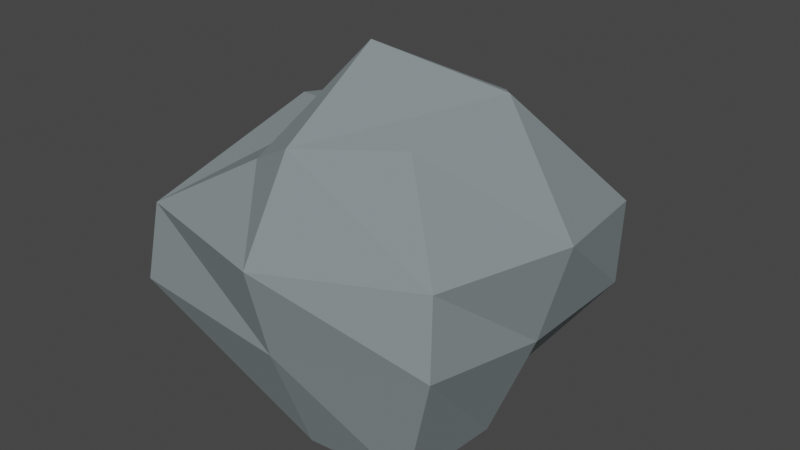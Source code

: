 # Source: rock1.blend  (saved by Blender 2.80.75; exported with 4.5.12 LTS)
import bpy
from mathutils import Matrix  # noqa: F401  (used for matrix-valued properties, if any)

bpy.ops.wm.read_factory_settings(use_empty=True)
scene = bpy.context.scene
scene.name = 'Scene'

# ---- collections
col_collection = bpy.data.collections.new('Collection'); scene.collection.children.link(col_collection)

# ---- materials (node trees are filled in below, after node groups)
mat_material = bpy.data.materials.new('Material')
mat_material.alpha_threshold = 0.0
mat_material.use_transparent_shadow = False
mat_material.line_color = (0.0, 0.0, 0.0, 1.0)

# ---- material node trees
mat_material.use_nodes = True; mat_material.node_tree.nodes.clear()
_N = mat_material.node_tree.nodes; _L = mat_material.node_tree.links
n0 = _N.new('ShaderNodeOutputMaterial'); n0.name = 'Material Output'; n0.location = (300, 300)
n1 = _N.new('ShaderNodeBsdfPrincipled'); n1.name = 'Principled BSDF'; n1.location = (10, 300)
n1.distribution = 'GGX'
n1.subsurface_method = 'BURLEY'
n1.inputs[0].default_value = (0.2138, 0.2533, 0.2662, 1.0)
n1.inputs[2].default_value = 1.0
n1.inputs[3].default_value = 1.45
n1.inputs[27].default_value = (0.0, 0.0, 0.0, 1.0)
n1.inputs[28].default_value = 1.0
_L.new(n1.outputs[0], n0.inputs[0])
n0.is_active_output = True

# ---- world
world_world = bpy.data.worlds.new('World'); scene.world = world_world
world_world.use_nodes = True; world_world.node_tree.nodes.clear()
_N = world_world.node_tree.nodes; _L = world_world.node_tree.links
n0 = _N.new('ShaderNodeOutputWorld'); n0.name = 'World Output'; n0.location = (300, 300)
n1 = _N.new('ShaderNodeBackground'); n1.name = 'Background'; n1.location = (10, 300)
n1.inputs[0].default_value = (0.05088, 0.05088, 0.05088, 1.0)
_L.new(n1.outputs[0], n0.inputs[0])
n0.is_active_output = True
world_world.color = (0.05088, 0.05088, 0.05088)
world_world.use_sun_shadow = False
world_world.sun_shadow_jitter_overblur = 0.0

# ---- meshes
me_cube = bpy.data.meshes.new('Cube')
me_cube.from_pydata([(0.4495, 0.5225, 0.9054), (0.4369, 0.4057, -0.6091), (0.4213, -0.4524, 1.0), (0.5555, -0.6657, -0.6551), (-0.5726, 0.6149, 0.8145), (-0.7382, 0.7318, -0.6551), (-0.317, -0.711, 0.8386), (-0.6051, -0.4708, -0.6551), (-0.7382, 0.009298, -0.6551), (0.5955, 0.08364, 1.174), (-0.3056, -0.04755, 0.9252), (0.6003, 0.007881, -0.6551), (-0.03369, 0.7318, -0.6551), (-0.03406, -0.802, 0.9931), (-0.03369, -0.7132, -0.6551), (0.1381, 0.8057, 0.8986), (-0.02486, 0.0, -0.5162), (-0.04141, -0.1545, 1.349), (0.869, 0.8185, 0.0), (-0.9511, -0.9493, 0.05797), (0.7926, -0.8059, 0.1031), (-0.9644, 0.796, 0.1309), (0.869, 0.0002737, 0.0), (-0.8533, 0.01943, 0.1375), (-0.02486, 1.0, 0.0), (-0.02486, -1.0, 0.0), (-0.89, -0.8963, 0.4974), (0.9106, 0.7639, 0.5056), (0.7424, -0.7226, 0.5056), (-0.8946, 0.6863, 0.6765), (0.9962, 0.06218, 0.5352), (-0.7127, 0.09132, 0.869), (-0.02614, 1.142, 0.5056), (-0.02614, -1.141, 0.5056)], [], [(17, 10, 6, 13), (33, 13, 6, 26), (31, 10, 4, 29), (16, 11, 3, 14), (30, 9, 2, 28), (32, 15, 0, 27), (27, 0, 9, 30), (12, 1, 11, 16), (26, 6, 10, 31), (15, 4, 10, 17), (0, 15, 17, 9), (5, 12, 16, 8), (29, 4, 15, 32), (8, 16, 14, 7), (28, 2, 13, 33), (9, 17, 13, 2), (3, 20, 25, 14), (5, 21, 24, 12), (7, 19, 23, 8), (1, 18, 22, 11), (12, 24, 18, 1), (11, 22, 20, 3), (8, 23, 21, 5), (14, 25, 19, 7), (20, 28, 33, 25), (21, 29, 32, 24), (19, 26, 31, 23), (18, 27, 30, 22), (24, 32, 27, 18), (22, 30, 28, 20), (23, 31, 29, 21), (25, 33, 26, 19)])
_uv = me_cube.uv_layers.new(name='UVMap')
_uv.uv.foreach_set('vector', [0.5031, 0.125, 0.625, 0.125, 0.625, 0.25, 0.5031, 0.25, 0.5632, 0.3781, 0.625, 0.3781, 0.625, 0.5, 0.5632, 0.5, 0.5632, 0.625, 0.625, 0.625, 0.625, 0.75, 0.5632, 0.75, 0.4969, 0.875, 0.625, 0.875, 0.625, 1.0, 0.4969, 1.0, 0.3132, 0.625, 0.375, 0.625, 0.375, 0.75, 0.3132, 0.75, 0.8132, 0.6219, 0.875, 0.6219, 0.875, 0.75, 0.8132, 0.75, 0.3132, 0.5, 0.375, 0.5, 0.375, 0.625, 0.3132, 0.625, 0.4969, 0.75, 0.625, 0.75, 0.625, 0.875, 0.4969, 0.875, 0.5632, 0.5, 0.625, 0.5, 0.625, 0.625, 0.5632, 0.625, 0.5031, 0.0, 0.625, 0.0, 0.625, 0.125, 0.5031, 0.125, 0.375, 0.0, 0.5031, 0.0, 0.5031, 0.125, 0.375, 0.125, 0.375, 0.75, 0.4969, 0.75, 0.4969, 0.875, 0.375, 0.875, 0.8132, 0.5, 0.875, 0.5, 0.875, 0.6219, 0.8132, 0.6219, 0.375, 0.875, 0.4969, 0.875, 0.4969, 1.0, 0.375, 1.0, 0.5632, 0.25, 0.625, 0.25, 0.625, 0.3781, 0.5632, 0.3781, 0.375, 0.125, 0.5031, 0.125, 0.5031, 0.25, 0.375, 0.25, 0.375, 0.25, 0.5, 0.25, 0.5, 0.3781, 0.375, 0.3781, 0.625, 0.5, 0.75, 0.5, 0.75, 0.6219, 0.625, 0.6219, 0.375, 0.5, 0.5, 0.5, 0.5, 0.625, 0.375, 0.625, 0.125, 0.5, 0.25, 0.5, 0.25, 0.625, 0.125, 0.625, 0.625, 0.6219, 0.75, 0.6219, 0.75, 0.75, 0.625, 0.75, 0.125, 0.625, 0.25, 0.625, 0.25, 0.75, 0.125, 0.75, 0.375, 0.625, 0.5, 0.625, 0.5, 0.75, 0.375, 0.75, 0.375, 0.3781, 0.5, 0.3781, 0.5, 0.5, 0.375, 0.5, 0.5, 0.25, 0.5632, 0.25, 0.5632, 0.3781, 0.5, 0.3781, 0.75, 0.5, 0.8132, 0.5, 0.8132, 0.6219, 0.75, 0.6219, 0.5, 0.5, 0.5632, 0.5, 0.5632, 0.625, 0.5, 0.625, 0.25, 0.5, 0.3132, 0.5, 0.3132, 0.625, 0.25, 0.625, 0.75, 0.6219, 0.8132, 0.6219, 0.8132, 0.75, 0.75, 0.75, 0.25, 0.625, 0.3132, 0.625, 0.3132, 0.75, 0.25, 0.75, 0.5, 0.625, 0.5632, 0.625, 0.5632, 0.75, 0.5, 0.75, 0.5, 0.3781, 0.5632, 0.3781, 0.5632, 0.5, 0.5, 0.5])
me_cube.materials.append(mat_material)
me_cube.use_remesh_preserve_volume = False
me_cube.use_remesh_preserve_attributes = False
me_cube.use_mirror_vertex_groups = False
me_cube.update()

# ---- objects
ob_rock = bpy.data.objects.new('rock', me_cube)

# ---- transforms, parenting, visibility, modifiers, constraints
ob_rock.location = (0.0, 0.0, 0.6555)
ob_rock.scale = (1.0, 0.9028, 1.0)
ob_rock.lock_rotations_4d = False
ob_rock.empty_display_type = 'ARROWS'
ob_rock.lineart.crease_threshold = 0.0

# ---- collection membership
col_collection.objects.link(ob_rock)

# ---- scene / render settings (as saved in the file)
scene.frame_start = 1; scene.frame_end = 250; scene.frame_set(1)
scene.render.engine = 'BLENDER_EEVEE_NEXT'
scene.cycles.use_denoising = False
scene.cycles.samples = 128
scene.cycles.sampling_pattern = 'TABULATED_SOBOL'
scene.cycles.use_adaptive_sampling = False
scene.cycles.use_light_tree = False
scene.view_settings.view_transform = 'Filmic'
bpy.context.view_layer.update()

# ---- added for rendering (the .blend has no active camera and no usable light): camera, sun
cam_auto = bpy.data.cameras.new('AutoCamera')
cam_auto.lens = 50.0
cam_auto.sensor_width = 36.0
cam_auto.clip_end = 1000.0
ob_auto_camera = bpy.data.objects.new('AutoCamera', cam_auto)
scene.collection.objects.link(ob_auto_camera)
ob_auto_camera.location = (3.23544, -3.86319, 3.57802)
ob_auto_camera.rotation_euler = (1.09748, -7.21219e-08, 0.694738)
scene.camera = ob_auto_camera
light_auto_sun = bpy.data.lights.new('AutoSun', 'SUN')
light_auto_sun.energy = 3.0
light_auto_sun.angle = 0.0523599
ob_auto_sun = bpy.data.objects.new('AutoSun', light_auto_sun)
scene.collection.objects.link(ob_auto_sun)
ob_auto_sun.rotation_euler = (0.872665, 0.174533, 0.523599)
bpy.context.view_layer.update()
